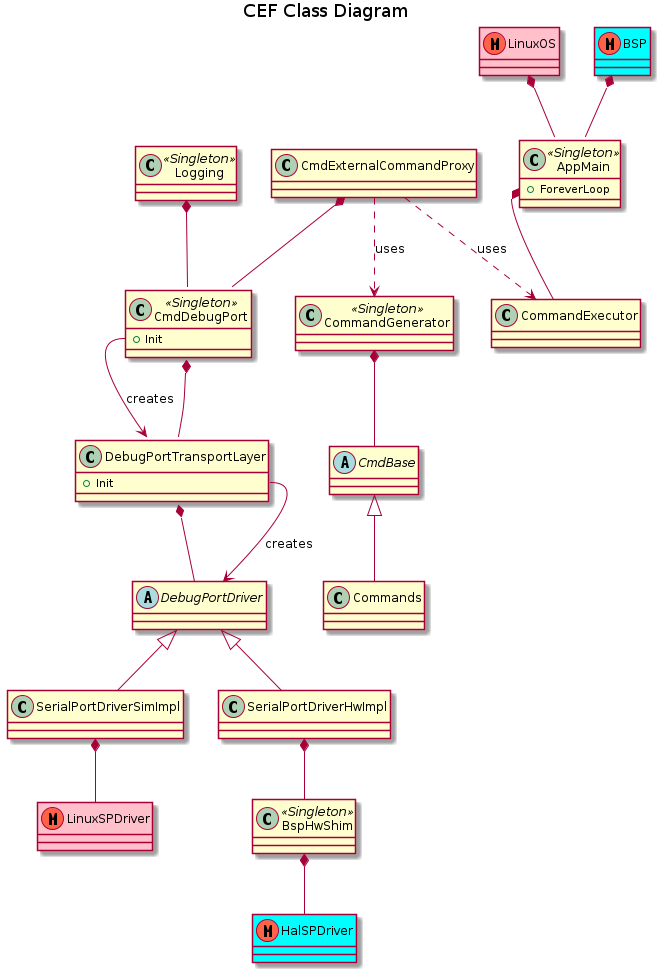

The diagram above was rendered by PlantUML. Its source (embedded in the PNG):
@startuml
title CEF Class Diagram

abstract CmdBase
abstract DebugPortDriver

class AppMain << Singleton >>
class Logging << Singleton >>
class BspHwShim<< Singleton >>
class CmdDebugPort << Singleton >>
class CommandGenerator << Singleton >>
class LinuxSPDriver << (M, Tomato) >> #pink
class LinuxOS << (M, Tomato) >> #pink
class HalSPDriver << (M, Tomato) >> #aqua
class BSP << (M, Tomato) >> #aqua

class AppMain {
+ ForeverLoop
}

class CmdDebugPort {
+ Init
}

class DebugPortTransportLayer {
+ Init
}

LinuxOS *-- AppMain
BSP *-- AppMain


AppMain::Forever *-- CommandExecutor


CommandGenerator *-- CmdBase
CmdBase <|-- Commands

CmdExternalCommandProxy -[dashed]-> CommandGenerator : uses 
CmdExternalCommandProxy -[dashed]-> CommandExecutor: uses


CmdExternalCommandProxy *-- CmdDebugPort
Logging *-- CmdDebugPort
CmdDebugPort::Init --> DebugPortTransportLayer : creates
CmdDebugPort *-- DebugPortTransportLayer
DebugPortTransportLayer::Init --> DebugPortDriver : creates
DebugPortTransportLayer *-- DebugPortDriver

DebugPortDriver <|-- SerialPortDriverSimImpl
SerialPortDriverSimImpl *-- LinuxSPDriver
DebugPortDriver <|-- SerialPortDriverHwImpl
SerialPortDriverHwImpl*-- BspHwShim
BspHwShim*-- HalSPDriver
@enduml